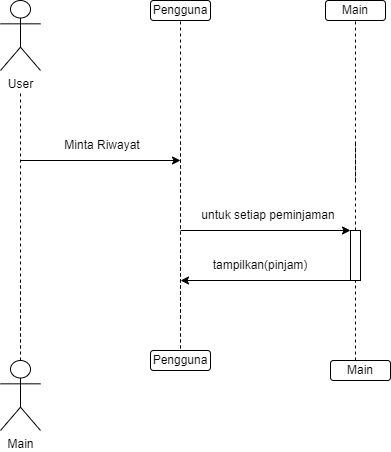

The diagram above was exported from draw.io. Its source (the exported page's mxGraphModel, read from the mxfile embedded in the PNG):
<mxGraphModel dx="1298" dy="639" grid="1" gridSize="10" guides="1" tooltips="1" connect="1" arrows="1" fold="1" page="1" pageScale="1" pageWidth="850" pageHeight="1100" math="0" shadow="0">
  <root>
    <mxCell id="0" />
    <mxCell id="1" parent="0" />
    <mxCell id="DilL7R77qNjEd9pHs9lr-2" value="" style="endArrow=none;dashed=1;html=1;rounded=0;" edge="1" parent="1">
      <mxGeometry width="50" height="50" relative="1" as="geometry">
        <mxPoint x="60" y="440" as="sourcePoint" />
        <mxPoint x="60" y="170" as="targetPoint" />
        <Array as="points">
          <mxPoint x="60" y="200" />
        </Array>
      </mxGeometry>
    </mxCell>
    <mxCell id="DilL7R77qNjEd9pHs9lr-3" value="Main" style="shape=umlActor;verticalLabelPosition=bottom;verticalAlign=top;html=1;" vertex="1" parent="1">
      <mxGeometry x="40" y="440" width="40" height="70" as="geometry" />
    </mxCell>
    <mxCell id="DilL7R77qNjEd9pHs9lr-4" value="Pengguna" style="rounded=1;whiteSpace=wrap;html=1;" vertex="1" parent="1">
      <mxGeometry x="190" y="80" width="60" height="20" as="geometry" />
    </mxCell>
    <mxCell id="DilL7R77qNjEd9pHs9lr-5" value="" style="endArrow=none;dashed=1;html=1;rounded=0;entryX=0.5;entryY=1;entryDx=0;entryDy=0;exitX=0.5;exitY=0;exitDx=0;exitDy=0;" edge="1" parent="1" target="DilL7R77qNjEd9pHs9lr-4">
      <mxGeometry width="50" height="50" relative="1" as="geometry">
        <mxPoint x="220" y="440" as="sourcePoint" />
        <mxPoint x="280" y="220" as="targetPoint" />
      </mxGeometry>
    </mxCell>
    <mxCell id="DilL7R77qNjEd9pHs9lr-6" value="" style="endArrow=none;dashed=1;html=1;rounded=0;entryX=0.5;entryY=1;entryDx=0;entryDy=0;" edge="1" parent="1">
      <mxGeometry width="50" height="50" relative="1" as="geometry">
        <mxPoint x="220" y="440" as="sourcePoint" />
        <mxPoint x="220" y="220" as="targetPoint" />
      </mxGeometry>
    </mxCell>
    <mxCell id="DilL7R77qNjEd9pHs9lr-7" style="edgeStyle=orthogonalEdgeStyle;rounded=0;orthogonalLoop=1;jettySize=auto;html=1;exitX=0;exitY=0;exitDx=0;exitDy=0;" edge="1" parent="1">
      <mxGeometry relative="1" as="geometry">
        <mxPoint x="215.11764705882354" y="179.86274509803923" as="targetPoint" />
        <mxPoint x="215" y="180" as="sourcePoint" />
      </mxGeometry>
    </mxCell>
    <mxCell id="DilL7R77qNjEd9pHs9lr-8" value="" style="endArrow=none;dashed=1;html=1;rounded=0;entryX=0.5;entryY=1;entryDx=0;entryDy=0;" edge="1" parent="1">
      <mxGeometry width="50" height="50" relative="1" as="geometry">
        <mxPoint x="395" y="260" as="sourcePoint" />
        <mxPoint x="395" y="100.00000000000011" as="targetPoint" />
      </mxGeometry>
    </mxCell>
    <mxCell id="DilL7R77qNjEd9pHs9lr-9" value="" style="endArrow=none;dashed=1;html=1;rounded=0;entryX=0.5;entryY=1;entryDx=0;entryDy=0;" edge="1" parent="1" source="DilL7R77qNjEd9pHs9lr-16">
      <mxGeometry width="50" height="50" relative="1" as="geometry">
        <mxPoint x="395" y="440" as="sourcePoint" />
        <mxPoint x="395" y="220" as="targetPoint" />
      </mxGeometry>
    </mxCell>
    <mxCell id="DilL7R77qNjEd9pHs9lr-10" value="" style="endArrow=classic;html=1;rounded=0;exitX=1;exitY=0.25;exitDx=0;exitDy=0;" edge="1" parent="1">
      <mxGeometry width="50" height="50" relative="1" as="geometry">
        <mxPoint x="60" y="240" as="sourcePoint" />
        <mxPoint x="220" y="240" as="targetPoint" />
      </mxGeometry>
    </mxCell>
    <mxCell id="DilL7R77qNjEd9pHs9lr-13" value="User" style="shape=umlActor;verticalLabelPosition=bottom;verticalAlign=top;html=1;" vertex="1" parent="1">
      <mxGeometry x="40" y="80" width="40" height="70" as="geometry" />
    </mxCell>
    <mxCell id="DilL7R77qNjEd9pHs9lr-14" value="" style="endArrow=classic;html=1;rounded=0;entryX=0;entryY=0;entryDx=0;entryDy=0;" edge="1" parent="1" target="DilL7R77qNjEd9pHs9lr-16">
      <mxGeometry width="50" height="50" relative="1" as="geometry">
        <mxPoint x="220" y="310" as="sourcePoint" />
        <mxPoint x="395" y="309.71" as="targetPoint" />
      </mxGeometry>
    </mxCell>
    <mxCell id="DilL7R77qNjEd9pHs9lr-15" value="" style="endArrow=none;dashed=1;html=1;rounded=0;entryX=0.5;entryY=1;entryDx=0;entryDy=0;" edge="1" parent="1" target="DilL7R77qNjEd9pHs9lr-16">
      <mxGeometry width="50" height="50" relative="1" as="geometry">
        <mxPoint x="395" y="440" as="sourcePoint" />
        <mxPoint x="395" y="220" as="targetPoint" />
      </mxGeometry>
    </mxCell>
    <mxCell id="DilL7R77qNjEd9pHs9lr-16" value="" style="rounded=0;whiteSpace=wrap;html=1;" vertex="1" parent="1">
      <mxGeometry x="390" y="310" width="10" height="50" as="geometry" />
    </mxCell>
    <mxCell id="DilL7R77qNjEd9pHs9lr-17" value="" style="endArrow=none;dashed=1;html=1;rounded=0;exitX=0.9;exitY=0.97;exitDx=0;exitDy=0;exitPerimeter=0;" edge="1" parent="1">
      <mxGeometry width="50" height="50" relative="1" as="geometry">
        <mxPoint x="220" y="397.9000000000001" as="sourcePoint" />
        <mxPoint x="220" y="330" as="targetPoint" />
      </mxGeometry>
    </mxCell>
    <mxCell id="DilL7R77qNjEd9pHs9lr-18" value="" style="endArrow=none;dashed=1;html=1;rounded=0;exitX=0.9;exitY=0.97;exitDx=0;exitDy=0;exitPerimeter=0;" edge="1" parent="1">
      <mxGeometry width="50" height="50" relative="1" as="geometry">
        <mxPoint x="60" y="428" as="sourcePoint" />
        <mxPoint x="60" y="360" as="targetPoint" />
      </mxGeometry>
    </mxCell>
    <mxCell id="DilL7R77qNjEd9pHs9lr-19" value="tampilkan(pinjam)" style="text;strokeColor=none;align=center;fillColor=none;html=1;verticalAlign=middle;whiteSpace=wrap;rounded=0;" vertex="1" parent="1">
      <mxGeometry x="240" y="330" width="120" height="30" as="geometry" />
    </mxCell>
    <mxCell id="DilL7R77qNjEd9pHs9lr-23" value="Pengguna" style="rounded=1;whiteSpace=wrap;html=1;" vertex="1" parent="1">
      <mxGeometry x="190" y="430" width="60" height="20" as="geometry" />
    </mxCell>
    <mxCell id="DilL7R77qNjEd9pHs9lr-24" value="Main" style="rounded=1;whiteSpace=wrap;html=1;" vertex="1" parent="1">
      <mxGeometry x="365" y="80" width="60" height="20" as="geometry" />
    </mxCell>
    <mxCell id="DilL7R77qNjEd9pHs9lr-25" value="Main" style="rounded=1;whiteSpace=wrap;html=1;" vertex="1" parent="1">
      <mxGeometry x="370" y="440" width="60" height="20" as="geometry" />
    </mxCell>
    <mxCell id="DilL7R77qNjEd9pHs9lr-30" value="untuk setiap peminjaman" style="text;strokeColor=none;align=center;fillColor=none;html=1;verticalAlign=middle;whiteSpace=wrap;rounded=0;" vertex="1" parent="1">
      <mxGeometry x="226" y="280" width="164" height="30" as="geometry" />
    </mxCell>
    <mxCell id="lamop4STVBFmOJqOHkNZ-1" value="" style="endArrow=classic;html=1;rounded=0;exitX=0;exitY=1;exitDx=0;exitDy=0;" edge="1" parent="1" source="DilL7R77qNjEd9pHs9lr-16">
      <mxGeometry width="50" height="50" relative="1" as="geometry">
        <mxPoint x="533.1428571428571" y="350" as="sourcePoint" />
        <mxPoint x="220" y="360" as="targetPoint" />
        <Array as="points">
          <mxPoint x="220" y="360" />
        </Array>
      </mxGeometry>
    </mxCell>
    <mxCell id="lamop4STVBFmOJqOHkNZ-2" value="Minta Riwayat" style="text;strokeColor=none;align=center;fillColor=none;html=1;verticalAlign=middle;whiteSpace=wrap;rounded=0;" vertex="1" parent="1">
      <mxGeometry x="60" y="210" width="164" height="30" as="geometry" />
    </mxCell>
  </root>
</mxGraphModel>